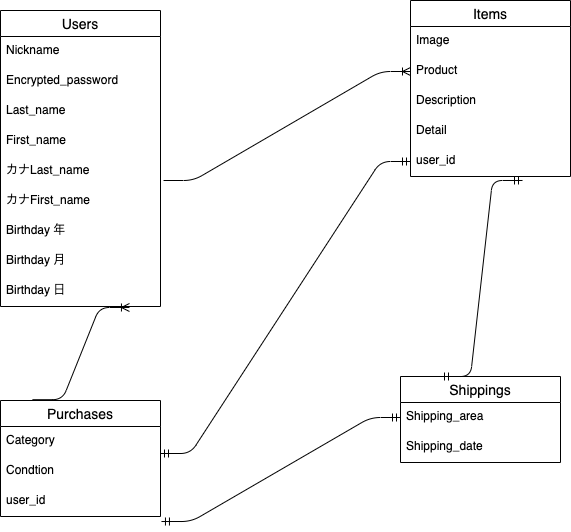

The diagram above was exported from draw.io. Its source (the exported page's mxGraphModel, read from the mxfile embedded in the PNG):
<mxGraphModel dx="691" dy="680" grid="1" gridSize="10" guides="1" tooltips="1" connect="1" arrows="1" fold="1" page="1" pageScale="1" pageWidth="827" pageHeight="1169" math="0" shadow="0">
  <root>
    <mxCell id="0" />
    <mxCell id="1" parent="0" />
    <mxCell id="2" value="Users" style="swimlane;fontStyle=0;childLayout=stackLayout;horizontal=1;startSize=26;horizontalStack=0;resizeParent=1;resizeParentMax=0;resizeLast=0;collapsible=1;marginBottom=0;align=center;fontSize=14;" vertex="1" parent="1">
      <mxGeometry x="70" y="80" width="160" height="296" as="geometry" />
    </mxCell>
    <mxCell id="3" value="Nickname" style="text;strokeColor=none;fillColor=none;spacingLeft=4;spacingRight=4;overflow=hidden;rotatable=0;points=[[0,0.5],[1,0.5]];portConstraint=eastwest;fontSize=12;" vertex="1" parent="2">
      <mxGeometry y="26" width="160" height="30" as="geometry" />
    </mxCell>
    <mxCell id="4" value="Encrypted_password" style="text;strokeColor=none;fillColor=none;spacingLeft=4;spacingRight=4;overflow=hidden;rotatable=0;points=[[0,0.5],[1,0.5]];portConstraint=eastwest;fontSize=12;" vertex="1" parent="2">
      <mxGeometry y="56" width="160" height="30" as="geometry" />
    </mxCell>
    <mxCell id="5" value="Last_name" style="text;strokeColor=none;fillColor=none;spacingLeft=4;spacingRight=4;overflow=hidden;rotatable=0;points=[[0,0.5],[1,0.5]];portConstraint=eastwest;fontSize=12;" vertex="1" parent="2">
      <mxGeometry y="86" width="160" height="30" as="geometry" />
    </mxCell>
    <mxCell id="6" value="First_name" style="text;strokeColor=none;fillColor=none;spacingLeft=4;spacingRight=4;overflow=hidden;rotatable=0;points=[[0,0.5],[1,0.5]];portConstraint=eastwest;fontSize=12;" vertex="1" parent="2">
      <mxGeometry y="116" width="160" height="30" as="geometry" />
    </mxCell>
    <mxCell id="7" value="カナLast_name" style="text;strokeColor=none;fillColor=none;spacingLeft=4;spacingRight=4;overflow=hidden;rotatable=0;points=[[0,0.5],[1,0.5]];portConstraint=eastwest;fontSize=12;" vertex="1" parent="2">
      <mxGeometry y="146" width="160" height="30" as="geometry" />
    </mxCell>
    <mxCell id="8" value="カナFirst_name" style="text;strokeColor=none;fillColor=none;spacingLeft=4;spacingRight=4;overflow=hidden;rotatable=0;points=[[0,0.5],[1,0.5]];portConstraint=eastwest;fontSize=12;" vertex="1" parent="2">
      <mxGeometry y="176" width="160" height="30" as="geometry" />
    </mxCell>
    <mxCell id="9" value="Birthday 年" style="text;strokeColor=none;fillColor=none;spacingLeft=4;spacingRight=4;overflow=hidden;rotatable=0;points=[[0,0.5],[1,0.5]];portConstraint=eastwest;fontSize=12;" vertex="1" parent="2">
      <mxGeometry y="206" width="160" height="30" as="geometry" />
    </mxCell>
    <mxCell id="10" value="Birthday 月" style="text;strokeColor=none;fillColor=none;spacingLeft=4;spacingRight=4;overflow=hidden;rotatable=0;points=[[0,0.5],[1,0.5]];portConstraint=eastwest;fontSize=12;" vertex="1" parent="2">
      <mxGeometry y="236" width="160" height="30" as="geometry" />
    </mxCell>
    <mxCell id="11" value="Birthday 日" style="text;strokeColor=none;fillColor=none;spacingLeft=4;spacingRight=4;overflow=hidden;rotatable=0;points=[[0,0.5],[1,0.5]];portConstraint=eastwest;fontSize=12;" vertex="1" parent="2">
      <mxGeometry y="266" width="160" height="30" as="geometry" />
    </mxCell>
    <mxCell id="12" value="Items" style="swimlane;fontStyle=0;childLayout=stackLayout;horizontal=1;startSize=26;horizontalStack=0;resizeParent=1;resizeParentMax=0;resizeLast=0;collapsible=1;marginBottom=0;align=center;fontSize=14;" vertex="1" parent="1">
      <mxGeometry x="480" y="70" width="160" height="176" as="geometry" />
    </mxCell>
    <mxCell id="13" value="Image" style="text;strokeColor=none;fillColor=none;spacingLeft=4;spacingRight=4;overflow=hidden;rotatable=0;points=[[0,0.5],[1,0.5]];portConstraint=eastwest;fontSize=12;" vertex="1" parent="12">
      <mxGeometry y="26" width="160" height="30" as="geometry" />
    </mxCell>
    <mxCell id="14" value="Product" style="text;strokeColor=none;fillColor=none;spacingLeft=4;spacingRight=4;overflow=hidden;rotatable=0;points=[[0,0.5],[1,0.5]];portConstraint=eastwest;fontSize=12;" vertex="1" parent="12">
      <mxGeometry y="56" width="160" height="30" as="geometry" />
    </mxCell>
    <mxCell id="15" value="Description" style="text;strokeColor=none;fillColor=none;spacingLeft=4;spacingRight=4;overflow=hidden;rotatable=0;points=[[0,0.5],[1,0.5]];portConstraint=eastwest;fontSize=12;" vertex="1" parent="12">
      <mxGeometry y="86" width="160" height="30" as="geometry" />
    </mxCell>
    <mxCell id="16" value="Detail" style="text;strokeColor=none;fillColor=none;spacingLeft=4;spacingRight=4;overflow=hidden;rotatable=0;points=[[0,0.5],[1,0.5]];portConstraint=eastwest;fontSize=12;" vertex="1" parent="12">
      <mxGeometry y="116" width="160" height="30" as="geometry" />
    </mxCell>
    <mxCell id="17" value="user_id" style="text;strokeColor=none;fillColor=none;spacingLeft=4;spacingRight=4;overflow=hidden;rotatable=0;points=[[0,0.5],[1,0.5]];portConstraint=eastwest;fontSize=12;" vertex="1" parent="12">
      <mxGeometry y="146" width="160" height="30" as="geometry" />
    </mxCell>
    <mxCell id="18" value="Purchases" style="swimlane;fontStyle=0;childLayout=stackLayout;horizontal=1;startSize=26;horizontalStack=0;resizeParent=1;resizeParentMax=0;resizeLast=0;collapsible=1;marginBottom=0;align=center;fontSize=14;" vertex="1" parent="1">
      <mxGeometry x="70" y="470" width="160" height="116" as="geometry" />
    </mxCell>
    <mxCell id="19" value="Category" style="text;strokeColor=none;fillColor=none;spacingLeft=4;spacingRight=4;overflow=hidden;rotatable=0;points=[[0,0.5],[1,0.5]];portConstraint=eastwest;fontSize=12;" vertex="1" parent="18">
      <mxGeometry y="26" width="160" height="30" as="geometry" />
    </mxCell>
    <mxCell id="20" value="Condtion" style="text;strokeColor=none;fillColor=none;spacingLeft=4;spacingRight=4;overflow=hidden;rotatable=0;points=[[0,0.5],[1,0.5]];portConstraint=eastwest;fontSize=12;" vertex="1" parent="18">
      <mxGeometry y="56" width="160" height="30" as="geometry" />
    </mxCell>
    <mxCell id="21" value="user_id" style="text;strokeColor=none;fillColor=none;spacingLeft=4;spacingRight=4;overflow=hidden;rotatable=0;points=[[0,0.5],[1,0.5]];portConstraint=eastwest;fontSize=12;" vertex="1" parent="18">
      <mxGeometry y="86" width="160" height="30" as="geometry" />
    </mxCell>
    <mxCell id="23" value="Shippings" style="swimlane;fontStyle=0;childLayout=stackLayout;horizontal=1;startSize=26;horizontalStack=0;resizeParent=1;resizeParentMax=0;resizeLast=0;collapsible=1;marginBottom=0;align=center;fontSize=14;" vertex="1" parent="1">
      <mxGeometry x="470" y="446" width="160" height="86" as="geometry" />
    </mxCell>
    <mxCell id="24" value="Shipping_area" style="text;strokeColor=none;fillColor=none;spacingLeft=4;spacingRight=4;overflow=hidden;rotatable=0;points=[[0,0.5],[1,0.5]];portConstraint=eastwest;fontSize=12;" vertex="1" parent="23">
      <mxGeometry y="26" width="160" height="30" as="geometry" />
    </mxCell>
    <mxCell id="25" value="Shipping_date" style="text;strokeColor=none;fillColor=none;spacingLeft=4;spacingRight=4;overflow=hidden;rotatable=0;points=[[0,0.5],[1,0.5]];portConstraint=eastwest;fontSize=12;" vertex="1" parent="23">
      <mxGeometry y="56" width="160" height="30" as="geometry" />
    </mxCell>
    <mxCell id="27" value="" style="edgeStyle=entityRelationEdgeStyle;fontSize=12;html=1;endArrow=ERoneToMany;entryX=0;entryY=0.5;entryDx=0;entryDy=0;exitX=1.019;exitY=0.8;exitDx=0;exitDy=0;exitPerimeter=0;" edge="1" parent="1" source="7" target="14">
      <mxGeometry width="100" height="100" relative="1" as="geometry">
        <mxPoint x="290" y="250" as="sourcePoint" />
        <mxPoint x="390" y="150" as="targetPoint" />
      </mxGeometry>
    </mxCell>
    <mxCell id="28" value="" style="edgeStyle=entityRelationEdgeStyle;fontSize=12;html=1;endArrow=ERoneToMany;exitX=0.2;exitY=-0.007;exitDx=0;exitDy=0;exitPerimeter=0;entryX=0.806;entryY=1.033;entryDx=0;entryDy=0;entryPerimeter=0;" edge="1" parent="1" source="18" target="11">
      <mxGeometry width="100" height="100" relative="1" as="geometry">
        <mxPoint x="100" y="460" as="sourcePoint" />
        <mxPoint x="200" y="360" as="targetPoint" />
      </mxGeometry>
    </mxCell>
    <mxCell id="29" value="" style="edgeStyle=entityRelationEdgeStyle;fontSize=12;html=1;endArrow=ERmandOne;startArrow=ERmandOne;exitX=1;exitY=0.9;exitDx=0;exitDy=0;exitPerimeter=0;entryX=0;entryY=0.5;entryDx=0;entryDy=0;" edge="1" parent="1" source="19" target="17">
      <mxGeometry width="100" height="100" relative="1" as="geometry">
        <mxPoint x="310" y="400" as="sourcePoint" />
        <mxPoint x="465" y="252" as="targetPoint" />
      </mxGeometry>
    </mxCell>
    <mxCell id="30" value="" style="edgeStyle=entityRelationEdgeStyle;fontSize=12;html=1;endArrow=ERmandOne;startArrow=ERmandOne;entryX=0.7;entryY=1.133;entryDx=0;entryDy=0;entryPerimeter=0;exitX=0.25;exitY=0;exitDx=0;exitDy=0;" edge="1" parent="1" source="23" target="17">
      <mxGeometry width="100" height="100" relative="1" as="geometry">
        <mxPoint x="500" y="400" as="sourcePoint" />
        <mxPoint x="600" y="300" as="targetPoint" />
      </mxGeometry>
    </mxCell>
    <mxCell id="31" value="" style="edgeStyle=entityRelationEdgeStyle;fontSize=12;html=1;endArrow=ERmandOne;startArrow=ERmandOne;entryX=0;entryY=0.5;entryDx=0;entryDy=0;exitX=1.006;exitY=0.167;exitDx=0;exitDy=0;exitPerimeter=0;" edge="1" parent="1" target="24">
      <mxGeometry width="100" height="100" relative="1" as="geometry">
        <mxPoint x="230.96000000000004" y="591.01" as="sourcePoint" />
        <mxPoint x="414" y="480" as="targetPoint" />
      </mxGeometry>
    </mxCell>
  </root>
</mxGraphModel>